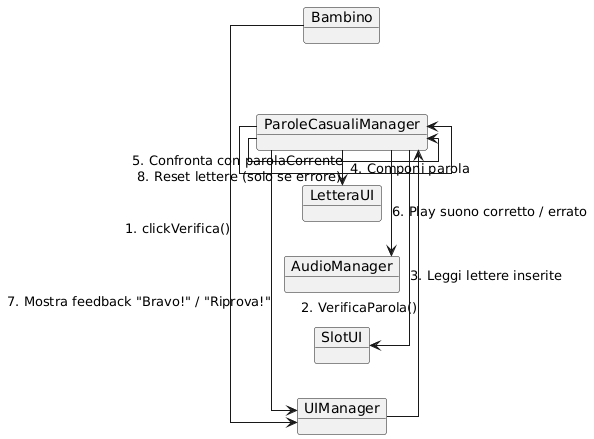

The diagram above was rendered by PlantUML. Its source (embedded in the PNG):
@startuml
skinparam linetype ortho
left to right direction

object Bambino
object UIManager
object ParoleCasualiManager
object AudioManager
object SlotUI
object LetteraUI

Bambino -> UIManager : 1. clickVerifica()
UIManager -> ParoleCasualiManager : 2. VerificaParola()
ParoleCasualiManager -> SlotUI : 3. Leggi lettere inserite
ParoleCasualiManager -> ParoleCasualiManager : 4. Componi parola
ParoleCasualiManager -> ParoleCasualiManager : 5. Confronta con parolaCorrente

ParoleCasualiManager -> AudioManager : 6. Play suono corretto / errato
ParoleCasualiManager -> UIManager : 7. Mostra feedback "Bravo!" / "Riprova!"
ParoleCasualiManager -> LetteraUI : 8. Reset lettere (solo se errore)
@enduml